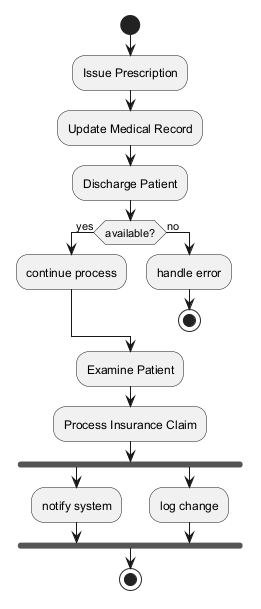

The diagram above was rendered by PlantUML. Its source (embedded in the PNG):
@startuml
skinparam monochrome true
start
:Issue Prescription;
:Update Medical Record;
:Discharge Patient;
if (available?) then (yes)
:continue process;
else (no)
:handle error;
stop
endif
:Examine Patient;
:Process Insurance Claim;
fork
:notify system;
fork again
:log change;
end fork
stop
@enduml